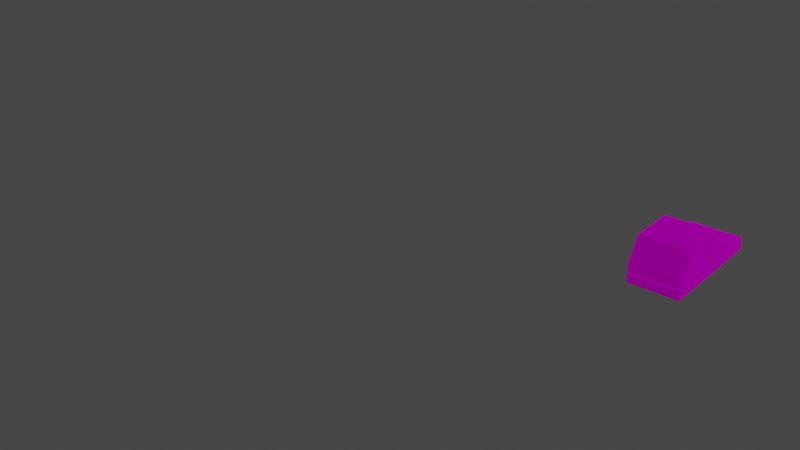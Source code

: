 # Source: car_2.blend  (saved by Blender 3.4.6; exported with 4.5.12 LTS)
import bpy
from mathutils import Matrix  # noqa: F401  (used for matrix-valued properties, if any)

bpy.ops.wm.read_factory_settings(use_empty=True)
scene = bpy.context.scene
scene.name = 'Scene'

# ---- collections
col_collection = bpy.data.collections.new('Collection'); scene.collection.children.link(col_collection)

# ---- images (referenced by path relative to the original .blend; pixels are not part of the script)
import os
ASSET_DIR = os.environ.get("B2B_ASSET_DIR", "")  # directory of the original .blend (textures are referenced by path, not embedded)
HERE = os.path.dirname(os.path.abspath(__file__))  # packed textures are extracted next to this script under _unpacked/

def load_image(name, relpath, width, height, colorspace="sRGB"):
    """Load a texture the original file referenced (path relative to the .blend, or extracted next to this script)."""
    p = next((c for c in (os.path.join(HERE, relpath), os.path.join(ASSET_DIR, relpath)) if relpath and os.path.exists(c)), "")
    if p:
        img = bpy.data.images.load(p, check_existing=True)
        img.name = name
    else:  # same state as the original file: an image datablock whose file is absent (Cycles renders it pink)
        img = bpy.data.images.new(name, width, height)
        img.source = "FILE"
        img.filepath = "//" + (relpath or name)
    img.colorspace_settings.name = colorspace
    return img
img_palette_jpg = load_image('Palette.jpg', 'Palette.jpg', 1024, 1024, 'sRGB')
img_palette_jpg_001 = load_image('Palette.jpg.001', 'Palette.jpg', 1024, 1024, 'sRGB')

# ---- materials (node trees are filled in below, after node groups)
mat_world_ap = bpy.data.materials.new('World ap')
mat_world_ap.use_backface_culling = True
mat_world_ap.use_transparent_shadow = False
mat_world_ap.diffuse_color = (0.7087, 0.699, 0.6808, 1.0)
mat_world_ap.roughness = 1.0
mat_world_ap.specular_intensity = 0.0
mat_world_ap.metallic = 1.0
mat_world_ap_001 = bpy.data.materials.new('World ap.001')
mat_world_ap_001.use_backface_culling = True
mat_world_ap_001.use_transparent_shadow = False
mat_world_ap_001.diffuse_color = (0.7087, 0.699, 0.6808, 1.0)
mat_world_ap_001.roughness = 1.0
mat_world_ap_001.specular_intensity = 0.0
mat_world_ap_001.metallic = 1.0

# ---- material node trees
mat_world_ap.use_nodes = True; mat_world_ap.node_tree.nodes.clear()
_N = mat_world_ap.node_tree.nodes; _L = mat_world_ap.node_tree.links
n0 = _N.new('ShaderNodeBsdfPrincipled'); n0.name = 'Principled BSDF'; n0.location = (10, 300)
n0.distribution = 'GGX'
n0.subsurface_method = 'RANDOM_WALK_SKIN'
n0.inputs[1].default_value = 1.0
n0.inputs[2].default_value = 1.0
n0.inputs[3].default_value = 1.0
n0.inputs[13].default_value = 0.0
n0.inputs[27].default_value = (0.0, 0.0, 0.0, 1.0)
n0.inputs[28].default_value = 1.0
n1 = _N.new('ShaderNodeOutputMaterial'); n1.name = 'Material Output'; n1.location = (300, 300)
n2 = _N.new('ShaderNodeTexImage'); n2.name = 'Image Texture'; n2.location = (-300, 600)
n2.image = img_palette_jpg
_L.new(n0.outputs[0], n1.inputs[0])
_L.new(n2.outputs[0], n0.inputs[0])
n1.is_active_output = True
mat_world_ap_001.use_nodes = True; mat_world_ap_001.node_tree.nodes.clear()
_N = mat_world_ap_001.node_tree.nodes; _L = mat_world_ap_001.node_tree.links
n0 = _N.new('ShaderNodeBsdfPrincipled'); n0.name = 'Principled BSDF'; n0.location = (10, 300)
n0.distribution = 'GGX'
n0.subsurface_method = 'RANDOM_WALK_SKIN'
n0.inputs[1].default_value = 1.0
n0.inputs[2].default_value = 1.0
n0.inputs[3].default_value = 1.0
n0.inputs[13].default_value = 0.0
n0.inputs[27].default_value = (0.0, 0.0, 0.0, 1.0)
n0.inputs[28].default_value = 1.0
n1 = _N.new('ShaderNodeOutputMaterial'); n1.name = 'Material Output'; n1.location = (300, 300)
n2 = _N.new('ShaderNodeTexImage'); n2.name = 'Image Texture'; n2.location = (-300, 600)
n2.image = img_palette_jpg_001
_L.new(n0.outputs[0], n1.inputs[0])
_L.new(n2.outputs[0], n0.inputs[0])
n1.is_active_output = True

# ---- world
world_world = bpy.data.worlds.new('World'); scene.world = world_world
world_world.use_nodes = True; world_world.node_tree.nodes.clear()
_N = world_world.node_tree.nodes; _L = world_world.node_tree.links
n0 = _N.new('ShaderNodeOutputWorld'); n0.name = 'World Output'; n0.location = (300, 300)
n1 = _N.new('ShaderNodeBackground'); n1.name = 'Background'; n1.location = (10, 300)
n1.inputs[0].default_value = (0.05088, 0.05088, 0.05088, 1.0)
_L.new(n1.outputs[0], n0.inputs[0])
n0.is_active_output = True
world_world.color = (0.05088, 0.05088, 0.05088)
world_world.use_sun_shadow = False
world_world.sun_shadow_jitter_overblur = 0.0

# ---- meshes
me_car_04_4 = bpy.data.meshes.new('Car_04.4')
me_car_04_4.from_pydata([(1.128, -2.331, 0.2803), (1.128, -2.397, 0.698), (0.05194, -2.397, 0.698), (0.05194, -2.331, 0.2803), (1.128, -2.329, 0.698), (1.128, -2.395, 1.116), (0.05194, -2.395, 1.116), (0.05194, -2.329, 0.698), (-1.024, -2.395, 1.116), (-1.024, -2.329, 0.698), (-1.024, -2.397, 0.698), (-1.024, -2.331, 0.2803), (-1.024, -2.263, 0.2803), (-1.024, 0.2532, 0.2803), (-1.024, 0.2532, 0.624), (-1.024, 1.01, 0.624), (-1.024, 1.01, 0.2803), (-1.024, 2.763, 0.5788), (-1.024, 2.763, 0.2803), (-1.024, -2.39, 1.123), (-1.024, 0.2532, 1.123), (-1.024, 1.01, 1.123), (-1.024, 2.817, 0.2803), (-1.024, 2.817, 0.5788), (1.129, 2.817, 0.5788), (1.129, 2.817, 0.2803), (-1.024, 2.763, 0.6444), (-0.4858, 2.763, 0.6444), (-0.4858, 2.763, 0.5788), (-1.024, 2.763, 0.7101), (-0.4858, 2.763, 0.7101), (0.05237, 2.763, 0.7101), (0.05237, 2.763, 0.6444), (0.05237, 2.763, 0.5788), (-1.024, 2.763, 0.7757), (-0.4858, 2.763, 0.7757), (-1.024, 2.763, 0.8413), (-0.4858, 2.763, 0.8413), (0.05237, 2.763, 0.8413), (0.05237, 2.763, 0.7757), (0.5905, 2.763, 0.7757), (0.5905, 2.763, 0.7101), (0.5905, 2.763, 0.8413), (1.129, 2.763, 0.8413), (1.129, 2.763, 0.7757), (1.129, 2.763, 0.7101), (0.5905, 2.763, 0.6444), (0.5905, 2.763, 0.5788), (1.129, 2.763, 0.6444), (1.129, 2.763, 0.5788), (1.129, 2.763, 0.2803), (1.129, 1.01, 0.624), (1.129, 1.01, 0.2803), (1.129, 0.253, 0.624), (1.129, 0.253, 0.2803), (1.128, -2.263, 0.2803), (1.129, 1.01, 1.123), (1.129, 0.253, 1.123), (1.128, -2.39, 1.123), (1.128, -1.772, 2.093), (1.129, 0.253, 2.1), (-1.024, 0.2532, 2.1), (-1.024, -1.772, 2.093), (1.07, 0.2734, 2.076), (1.07, 0.9897, 1.233), (-0.966, 0.9899, 1.233), (-0.9661, 0.2736, 2.076), (1.129, 1.01, 1.209), (-1.024, 1.01, 1.209), (0.05195, -2.263, 0.2803), (1.129, 0.9098, 1.152), (1.128, 0.1973, 1.152), (1.128, 0.1973, 2.071), (1.129, 0.88, 1.268), (1.129, 0.9784, 1.247), (1.129, 0.9061, 1.237), (1.129, 1.006, 1.214), (1.129, 0.9098, 1.233), (1.129, 0.9098, 1.233), (1.129, 1.01, 1.209), (1.129, 0.9098, 1.229), (1.129, 1.01, 1.205), (1.129, 0.9098, 1.22), (1.129, 1.01, 1.196), (1.129, 0.9098, 1.181), (1.129, 1.01, 1.154), (1.128, -2.29, 1.152), (1.128, -2.271, 1.181), (1.128, -2.37, 1.154), (1.128, -2.246, 1.22), (1.128, -2.344, 1.196), (1.128, -2.241, 1.229), (1.128, -2.338, 1.205), (1.128, -2.238, 1.233), (1.128, -2.335, 1.209), (1.128, -2.235, 1.237), (1.128, -2.332, 1.214), (1.128, -2.216, 1.268), (1.128, -2.311, 1.247), (1.128, -1.708, 2.065), (-1.024, -2.3, 1.149), (-1.024, 0.2032, 1.149), (-1.024, 0.2032, 2.074), (-1.024, -1.715, 2.068), (-1.024, -2.225, 1.266), (-1.024, -2.311, 1.247), (-1.024, -2.245, 1.235), (-1.024, -2.332, 1.214), (-1.024, -2.248, 1.23), (-1.024, -2.335, 1.209), (-1.024, -2.25, 1.226), (-1.024, -2.338, 1.205), (-1.024, -2.256, 1.218), (-1.024, -2.344, 1.196), (-1.024, -2.281, 1.178), (-1.024, -2.37, 1.154), (-1.024, 0.9202, 1.149), (-1.024, 0.9202, 1.178), (-1.024, 1.01, 1.154), (-1.024, 0.9202, 1.218), (-1.024, 1.01, 1.196), (-1.024, 0.9202, 1.226), (-1.024, 1.01, 1.205), (-1.024, 0.9202, 1.23), (-1.024, 1.01, 1.209), (-1.024, 0.9202, 1.231), (-1.024, 0.9165, 1.235), (-1.024, 1.006, 1.214), (-1.024, 0.8902, 1.266), (-1.024, 0.9786, 1.247), (-0.9383, -2.37, 1.155), (1.042, -2.37, 1.155), (-0.9383, -2.366, 1.161), (-0.9383, -2.347, 1.19), (-0.9383, -2.323, 1.228), (-0.9383, -2.317, 1.237), (-0.9383, -2.315, 1.241), (-0.9383, -2.312, 1.245), (-0.9383, -2.293, 1.275), (-0.9382, -1.797, 2.054), (1.042, -1.797, 2.054), (1.042, -2.293, 1.275), (1.042, -2.312, 1.245), (1.042, -2.315, 1.241), (1.042, -2.318, 1.237), (1.042, -2.323, 1.228), (1.042, -2.347, 1.19), (1.042, -2.366, 1.161), (-19.89, -13.78, 0.3106), (-1.024, 0.2032, 1.266), (-1.024, 0.2032, 1.235), (-1.024, 0.2032, 1.23), (-1.024, 0.2032, 1.226), (-1.024, 0.2032, 1.218), (-1.024, 0.2032, 1.178), (1.128, 0.1973, 1.268), (1.128, 0.1973, 1.237), (1.128, 0.1973, 1.233), (1.128, 0.1973, 1.229), (1.128, 0.1973, 1.22), (1.128, 0.1973, 1.181)], [], [(0, 1, 2, 3), (4, 5, 6, 7), (7, 6, 8, 9), (3, 2, 10, 11), (12, 9, 13), (9, 8, 14), (9, 14, 13), (13, 14, 15, 16), (16, 15, 17, 18), (8, 19, 20, 14), (14, 20, 21, 15), (22, 23, 24, 25), (17, 26, 27, 28), (26, 29, 30, 27), (27, 30, 31, 32), (28, 27, 32, 33), (29, 34, 35, 30), (34, 36, 37, 35), (35, 37, 38, 39), (30, 35, 39, 31), (31, 39, 40, 41), (39, 38, 42, 40), (40, 42, 43, 44), (41, 40, 44, 45), (33, 32, 46, 47), (32, 31, 41, 46), (46, 41, 45, 48), (47, 46, 48, 49), (50, 49, 51, 52), (52, 51, 53, 54), (5, 4, 53), (4, 55, 54), (4, 54, 53), (51, 56, 57, 53), (53, 57, 58, 5), (59, 60, 61, 62), (63, 64, 65, 66), (43, 42, 67), (42, 38, 67), (38, 37, 68), (37, 36, 68), (38, 68, 67), (50, 52, 16, 18), (52, 54, 13, 16), (55, 69, 54), (69, 12, 13), (69, 13, 54), (60, 63, 66, 61), (68, 65, 64, 67), (56, 70, 71, 57), (60, 72, 73, 74), (74, 73, 75, 76), (76, 75, 77, 67), (67, 77, 78, 79), (79, 78, 80, 81), (81, 80, 82, 83), (83, 82, 84, 85), (85, 84, 70, 56), (57, 71, 86, 58), (58, 86, 87, 88), (88, 87, 89, 90), (90, 89, 91, 92), (92, 91, 93, 94), (94, 93, 95, 96), (96, 95, 97, 98), (98, 97, 99, 59), (59, 99, 72, 60), (19, 100, 101, 20), (61, 102, 103, 62), (62, 103, 104, 105), (105, 104, 106, 107), (107, 106, 108, 109), (109, 108, 110, 111), (111, 110, 112, 113), (113, 112, 114, 115), (115, 114, 100, 19), (20, 101, 116, 21), (21, 116, 117, 118), (118, 117, 119, 120), (120, 119, 121, 122), (122, 121, 123, 124), (124, 123, 125, 68), (68, 125, 126, 127), (127, 126, 128, 129), (129, 128, 102, 61), (8, 6, 130), (6, 5, 131), (6, 131, 130), (8, 130, 132, 19), (19, 132, 133, 115), (115, 133, 134, 113), (113, 134, 135, 111), (111, 135, 136, 109), (109, 136, 137, 107), (107, 137, 138, 105), (105, 138, 139, 62), (62, 139, 140, 59), (59, 140, 141, 98), (98, 141, 142, 96), (96, 142, 143, 94), (94, 143, 144, 92), (92, 144, 145, 90), (90, 145, 146, 88), (88, 146, 147, 58), (58, 147, 131, 5), (55, 0, 3, 69), (7, 2, 1, 4), (4, 1, 0, 55), (69, 3, 11, 12), (12, 11, 10, 9), (9, 10, 2, 7), (18, 22, 25, 50), (50, 25, 24, 49), (17, 28, 23), (28, 33, 23), (33, 47, 24), (47, 49, 24), (33, 24, 23), (17, 23, 22, 18), (36, 34, 21), (34, 29, 21), (29, 26, 15), (26, 17, 15), (29, 15, 21), (21, 118, 36), (118, 120, 36), (120, 122, 36), (122, 124, 36), (124, 68, 36), (49, 48, 51), (48, 45, 51), (45, 44, 56), (44, 43, 56), (45, 56, 51), (43, 67, 79), (43, 79, 81), (43, 81, 83), (43, 83, 85), (43, 85, 56), (131, 147, 146, 145, 144, 143, 142, 141, 140, 139, 138, 137, 136, 135, 134, 133, 132, 130), (100, 114, 112, 110, 108, 106, 104, 103, 102, 149, 150, 151, 152, 153, 154, 101), (101, 154, 153, 152, 151, 150, 149, 102, 128, 126, 125, 123, 121, 119, 117, 116), (70, 84, 82, 80, 78, 77, 75, 73, 72, 155, 156, 157, 158, 159, 160, 71), (71, 160, 159, 158, 157, 156, 155, 72, 99, 97, 95, 93, 91, 89, 87, 86), (61, 66, 65, 68, 127, 129), (67, 64, 63, 60, 74, 76)])
me_car_04_4.polygons.foreach_set('material_index', [1, 1, 1, 1, 1, 1, 1, 1, 1, 1, 1, 1, 1, 1, 1, 1, 1, 1, 1, 1, 1, 1, 1, 1, 1, 1, 1, 1, 1, 1, 1, 1, 1, 1, 1, 1, 1, 1, 1, 1, 1, 1, 1, 1, 1, 1, 1, 1, 1, 1, 1, 1, 1, 1, 1, 1, 1, 1, 1, 1, 1, 1, 1, 1, 1, 1, 1, 1, 1, 1, 1, 1, 1, 1, 1, 1, 1, 1, 1, 1, 1, 1, 1, 1, 1, 1, 1, 1, 1, 1, 1, 1, 1, 1, 1, 1, 1, 1, 1, 1, 1, 1, 1, 1, 1, 1, 1, 1, 1, 1, 1, 1, 1, 1, 1, 1, 1, 1, 1, 1, 1, 1, 1, 1, 1, 1, 1, 1, 1, 1, 1, 1, 1, 1, 1, 1, 1, 1, 1, 1, 1, 1, 1, 1, 1, 1])
_uv = me_car_04_4.uv_layers.new(name='UVMap')
_uv.uv.foreach_set('vector', [0.9585, -0.9652, 0.9584, -0.9652, 0.9584, -0.965, 0.9585, -0.965, 0.144, -0.629, 0.1437, -0.629, 0.1437, -0.6285, 0.144, -0.6285, 0.144, -0.6285, 0.1437, -0.6285, 0.1437, -0.628, 0.144, -0.628, 0.9585, -0.965, 0.9584, -0.965, 0.9584, -0.9647, 0.9585, -0.9647, 0.1406, -0.6299, 0.1405, -0.6297, 0.1419, -0.6299, 0.1405, -0.6297, 0.1405, -0.6295, 0.1419, -0.6297, 0.1405, -0.6297, 0.1419, -0.6297, 0.1419, -0.6299, 0.1419, -0.6299, 0.1419, -0.6297, 0.1424, -0.6297, 0.1424, -0.6299, 0.1424, -0.6299, 0.1424, -0.6297, 0.1433, -0.6297, 0.1433, -0.6299, 0.1405, -0.6295, 0.1405, -0.6295, 0.1419, -0.6295, 0.1419, -0.6297, 0.1419, -0.6297, 0.1419, -0.6295, 0.1424, -0.6295, 0.1424, -0.6297, 0.9581, -0.9657, 0.958, -0.9657, 0.958, -0.9651, 0.9581, -0.9651, 0.1435, -0.6269, 0.1435, -0.6269, 0.1435, -0.6271, 0.1435, -0.6271, 0.8188, -0.1597, 0.8196, -0.1597, 0.8196, -0.1758, 0.8188, -0.1758, 0.9583, -0.9647, 0.9583, -0.9647, 0.9583, -0.9646, 0.9583, -0.9646, 0.1435, -0.6271, 0.1435, -0.6271, 0.1435, -0.6274, 0.1435, -0.6274, 0.8196, -0.1597, 0.8204, -0.1597, 0.8204, -0.1758, 0.8196, -0.1758, 0.1436, -0.6269, 0.1436, -0.6269, 0.1436, -0.6271, 0.1436, -0.6271, 0.1436, -0.6271, 0.1436, -0.6271, 0.1436, -0.6274, 0.1436, -0.6274, 0.9583, -0.9647, 0.9583, -0.9647, 0.9583, -0.9646, 0.9583, -0.9646, 0.9583, -0.9646, 0.9583, -0.9646, 0.9583, -0.9646, 0.9583, -0.9646, 0.1436, -0.6274, 0.1436, -0.6274, 0.1436, -0.6276, 0.1436, -0.6276, 0.1436, -0.6276, 0.1436, -0.6276, 0.1436, -0.6279, 0.1436, -0.6279, 0.8188, -0.1681, 0.8188, -0.1681, 0.8188, -0.1683, 0.8188, -0.1683, 0.1435, -0.6274, 0.1435, -0.6274, 0.1435, -0.6276, 0.1435, -0.6276, 0.9583, -0.9646, 0.9583, -0.9646, 0.9583, -0.9646, 0.9583, -0.9646, 0.8188, -0.1681, 0.8188, -0.1681, 0.8188, -0.1683, 0.8188, -0.1683, 0.1435, -0.6276, 0.1435, -0.6276, 0.1435, -0.6279, 0.1435, -0.6279, 0.1538, -0.6263, 0.1538, -0.6303, 0.1307, -0.6302, 0.1307, -0.6263, 0.1415, -0.6308, 0.1415, -0.6307, 0.1419, -0.6307, 0.1419, -0.6308, 0.1433, -0.6304, 0.1433, -0.6306, 0.1419, -0.6307, 0.1433, -0.6306, 0.1432, -0.6308, 0.1419, -0.6308, 0.1433, -0.6306, 0.1419, -0.6308, 0.1419, -0.6307, 0.1415, -0.6307, 0.1415, -0.6304, 0.1419, -0.6304, 0.1419, -0.6307, 0.1419, -0.6307, 0.1419, -0.6304, 0.1433, -0.6304, 0.1433, -0.6304, 0.1431, -0.629, 0.1421, -0.629, 0.1421, -0.628, 0.1431, -0.628, 0.9572, -0.9658, 0.9576, -0.9658, 0.9576, -0.9664, 0.9572, -0.9664, 0.1405, -0.629, 0.1405, -0.6287, 0.1415, -0.629, 0.1405, -0.6287, 0.1405, -0.6285, 0.1415, -0.629, 0.1405, -0.6285, 0.1405, -0.6282, 0.1415, -0.628, 0.1405, -0.6282, 0.1405, -0.628, 0.1415, -0.628, 0.1405, -0.6285, 0.1415, -0.628, 0.1415, -0.629, 0.9582, -0.9651, 0.9587, -0.9651, 0.9587, -0.9657, 0.9582, -0.9657, 0.9587, -0.9651, 0.9589, -0.9651, 0.9589, -0.9657, 0.9587, -0.9657, 0.9596, -0.9651, 0.9596, -0.9654, 0.9589, -0.9651, 0.9596, -0.9654, 0.9596, -0.9657, 0.9589, -0.9657, 0.9596, -0.9654, 0.9589, -0.9657, 0.9589, -0.9651, 0.1421, -0.629, 0.1421, -0.629, 0.1421, -0.628, 0.1421, -0.628, 0.1415, -0.628, 0.1415, -0.628, 0.1415, -0.629, 0.1415, -0.629, 0.1405, -0.6268, 0.1445, -0.6268, 0.1445, -0.6308, 0.1405, -0.6308, 0.1405, -0.6268, 0.1445, -0.6268, 0.1445, -0.6308, 0.1405, -0.6308, 0.1405, -0.6268, 0.1445, -0.6268, 0.1445, -0.6308, 0.1405, -0.6308, 0.1405, -0.6268, 0.1445, -0.6268, 0.1445, -0.6308, 0.1405, -0.6308, 0.1405, -0.6268, 0.1445, -0.6268, 0.1445, -0.6308, 0.1405, -0.6308, 0.1405, -0.6268, 0.1445, -0.6268, 0.1445, -0.6308, 0.1405, -0.6308, 0.1405, -0.6268, 0.1445, -0.6268, 0.1445, -0.6308, 0.1405, -0.6308, 0.1405, -0.6268, 0.1445, -0.6268, 0.1445, -0.6308, 0.1405, -0.6308, 0.1405, -0.6268, 0.1445, -0.6268, 0.1445, -0.6308, 0.1405, -0.6308, 0.1405, -0.6268, 0.1445, -0.6268, 0.1445, -0.6308, 0.1405, -0.6308, 0.1405, -0.6268, 0.1445, -0.6268, 0.1445, -0.6308, 0.1405, -0.6308, 0.1405, -0.6268, 0.1445, -0.6268, 0.1445, -0.6308, 0.1405, -0.6308, 0.1405, -0.6268, 0.1445, -0.6268, 0.1445, -0.6308, 0.1405, -0.6308, 0.1405, -0.6268, 0.1445, -0.6268, 0.1445, -0.6308, 0.1405, -0.6308, 0.1405, -0.6268, 0.1445, -0.6268, 0.1445, -0.6308, 0.1405, -0.6308, 0.1405, -0.6268, 0.1445, -0.6268, 0.1445, -0.6308, 0.1405, -0.6308, 0.1405, -0.6268, 0.1445, -0.6268, 0.1445, -0.6308, 0.1405, -0.6308, 0.1405, -0.6268, 0.1445, -0.6268, 0.1445, -0.6308, 0.1405, -0.6308, 0.1437, -0.628, 0.1437, -0.628, 0.1445, -0.6308, 0.1405, -0.6308, 0.1405, -0.6268, 0.1445, -0.6268, 0.1432, -0.628, 0.1432, -0.628, 0.1432, -0.628, 0.1432, -0.628, 0.1437, -0.628, 0.1437, -0.628, 0.1437, -0.628, 0.1437, -0.628, 0.1437, -0.628, 0.1437, -0.628, 0.1437, -0.628, 0.1437, -0.628, 0.1437, -0.628, 0.1437, -0.628, 0.1437, -0.628, 0.1437, -0.628, 0.1437, -0.628, 0.1437, -0.628, 0.1437, -0.628, 0.1437, -0.628, 0.1437, -0.628, 0.1437, -0.628, 0.1437, -0.628, 0.1437, -0.628, 0.1437, -0.628, 0.1437, -0.628, 0.1437, -0.628, 0.1437, -0.628, 0.1437, -0.628, 0.1437, -0.628, 0.1405, -0.6268, 0.1445, -0.6268, 0.1445, -0.6308, 0.1405, -0.6308, 0.1405, -0.6268, 0.1445, -0.6268, 0.1445, -0.6308, 0.1405, -0.6308, 0.1405, -0.6268, 0.1445, -0.6268, 0.1445, -0.6308, 0.1405, -0.6308, 0.1405, -0.6268, 0.1445, -0.6268, 0.1445, -0.6308, 0.1405, -0.6308, 0.1405, -0.6268, 0.1445, -0.6268, 0.1445, -0.6308, 0.1405, -0.6308, 0.9577, -0.9588, 0.9579, -0.9588, 0.9579, -0.9591, 0.9577, -0.9591, 0.1405, -0.6268, 0.1445, -0.6268, 0.1445, -0.6308, 0.1405, -0.6308, 0.1405, -0.6268, 0.1445, -0.6268, 0.1445, -0.6308, 0.1405, -0.6308, 0.1405, -0.6268, 0.1445, -0.6268, 0.1445, -0.6308, 0.1405, -0.6308, 0.4691, -0.636, 0.4691, -0.6365, 0.4691, -0.636, 0.4691, -0.6365, 0.4691, -0.637, 0.4691, -0.637, 0.1437, -0.6285, 0.1437, -0.629, 0.1437, -0.628, 0.9579, -0.9589, 0.9579, -0.9589, 0.9579, -0.9591, 0.9577, -0.9591, 0.1405, -0.6268, 0.1445, -0.6268, 0.1445, -0.6308, 0.1405, -0.6308, 0.1405, -0.6268, 0.1445, -0.6268, 0.1445, -0.6308, 0.1405, -0.6308, 0.1405, -0.6268, 0.1445, -0.6268, 0.1445, -0.6308, 0.1405, -0.6308, 0.1405, -0.6268, 0.1445, -0.6268, 0.1445, -0.6308, 0.1405, -0.6308, 0.1405, -0.6268, 0.1445, -0.6268, 0.1445, -0.6308, 0.1405, -0.6308, 0.1405, -0.6268, 0.1445, -0.6268, 0.1445, -0.6308, 0.1405, -0.6308, 0.1405, -0.6268, 0.1445, -0.6268, 0.1445, -0.6308, 0.1405, -0.6308, 0.1405, -0.6268, 0.1445, -0.6268, 0.1445, -0.6308, 0.1405, -0.6308, 0.1405, -0.6268, 0.1445, -0.6268, 0.1445, -0.6308, 0.1405, -0.6308, 0.1405, -0.6268, 0.1445, -0.6268, 0.1445, -0.6308, 0.1405, -0.6308, 0.1405, -0.6268, 0.1445, -0.6268, 0.1445, -0.6308, 0.1405, -0.6308, 0.1405, -0.6268, 0.1445, -0.6268, 0.1445, -0.6308, 0.1405, -0.6308, 0.1405, -0.6268, 0.1445, -0.6268, 0.1445, -0.6308, 0.1405, -0.6308, 0.1405, -0.6268, 0.1445, -0.6268, 0.1445, -0.6308, 0.1405, -0.6308, 0.1405, -0.6268, 0.1445, -0.6268, 0.1445, -0.6308, 0.1405, -0.6308, 0.1405, -0.6268, 0.1445, -0.6268, 0.1437, -0.629, 0.1437, -0.629, 0.9577, -0.9588, 0.9579, -0.9588, 0.9579, -0.9591, 0.9577, -0.9591, 0.9577, -0.9588, 0.9579, -0.9588, 0.9579, -0.9591, 0.9577, -0.9591, 0.9577, -0.9588, 0.9579, -0.9588, 0.9579, -0.9591, 0.9577, -0.9591, 0.9577, -0.9588, 0.9579, -0.9588, 0.9579, -0.9591, 0.9577, -0.9591, 0.9577, -0.9588, 0.9579, -0.9588, 0.9579, -0.9591, 0.9577, -0.9591, 0.9577, -0.9588, 0.9579, -0.9588, 0.9579, -0.9591, 0.9577, -0.9591, 0.9576, -0.9637, 0.9576, -0.9637, 0.9576, -0.9637, 0.9576, -0.9637, 0.9576, -0.9637, 0.9576, -0.9637, 0.9576, -0.9637, 0.9576, -0.9637, 0.9576, -0.9638, 0.9576, -0.9638, 0.9578, -0.9638, 0.9576, -0.9637, 0.9576, -0.9637, 0.9576, -0.9637, 0.9576, -0.9638, 0.9576, -0.9638, 0.9576, -0.9638, 0.9596, -0.9652, 0.9596, -0.9657, 0.9575, -0.9657, 0.9576, -0.9638, 0.9576, -0.9638, 0.9576, -0.9638, 0.9576, -0.9637, 0.9576, -0.9637, 0.9576, -0.9637, 0.9576, -0.9637, 0.1433, -0.6297, 0.1433, -0.6297, 0.1424, -0.6295, 0.1433, -0.6297, 0.1433, -0.6297, 0.1424, -0.6295, 0.1433, -0.6297, 0.1433, -0.6297, 0.1424, -0.6297, 0.1433, -0.6297, 0.1433, -0.6297, 0.1424, -0.6297, 0.1433, -0.6297, 0.1424, -0.6297, 0.1424, -0.6295, 0.1424, -0.6295, 0.1424, -0.6295, 0.1433, -0.6297, 0.1424, -0.6295, 0.1424, -0.6295, 0.1433, -0.6297, 0.1424, -0.6295, 0.1424, -0.6295, 0.1433, -0.6297, 0.1424, -0.6295, 0.1424, -0.6295, 0.1433, -0.6297, 0.1424, -0.6295, 0.1424, -0.6295, 0.1433, -0.6297, 0.1405, -0.6306, 0.1405, -0.6306, 0.1415, -0.6307, 0.1405, -0.6306, 0.1405, -0.6306, 0.1415, -0.6307, 0.1405, -0.6306, 0.1405, -0.6306, 0.1415, -0.6304, 0.1405, -0.6306, 0.1405, -0.6306, 0.1415, -0.6304, 0.1405, -0.6306, 0.1415, -0.6304, 0.1415, -0.6307, 0.009525, -0.9396, 0.2489, -0.8825, 0.2489, -0.8826, 0.1405, -0.6306, 0.1415, -0.6304, 0.1415, -0.6304, 0.1405, -0.6306, 0.1415, -0.6304, 0.1415, -0.6304, 0.1405, -0.6306, 0.1415, -0.6304, 0.1415, -0.6304, 0.1405, -0.6306, 0.1415, -0.6304, 0.1415, -0.6304, 0.9563, -0.9658, 0.9563, -0.9658, 0.9563, -0.9664, 0.9563, -0.9664, 0.9563, -0.9664, 0.9563, -0.9658, 0.9563, -0.9658, 0.9563, -0.9664, 0.9563, -0.9664, 0.9563, -0.9658, 0.9563, -0.9658, 0.9563, -0.9664, 0.9563, -0.9658, 0.9563, -0.9658, 0.9563, -0.9664, 0.9563, -0.9664, 0.9563, -0.9658, 0.9563, -0.9658, 0.9581, -0.9655, 0.9581, -0.9655, 0.9573, -0.9655, 0.3711, -0.6623, 0.9581, -0.9655, 0.9581, -0.9655, 0.9573, -0.9655, 0.3711, -0.6623, 0.9581, -0.9655, 0.9581, -0.9655, 0.9573, -0.9655, 0.3711, -0.6623, 0.9581, -0.9655, 0.9581, -0.9655, 0.9573, -0.9655, 0.3711, -0.6623, 0.9573, -0.9655, 0.9573, -0.9655, 0.9571, -0.9655, 0.9571, -0.9655, 0.9573, -0.9655, 0.9573, -0.9655, 0.9571, -0.9655, 0.4702, -0.6477, 0.9573, -0.9655, 0.9573, -0.9655, 0.9571, -0.9655, 0.4702, -0.6477, 0.9573, -0.9655, 0.9573, -0.9655, 0.9571, -0.9655, 0.4702, -0.6477, 0.9576, -0.965, 0.9576, -0.965, 0.9576, -0.965, 0.2533, -0.8782, 0.9576, -0.965, 0.9576, -0.965, 0.9576, -0.965, 0.9576, -0.965, 0.9576, -0.965, 0.9576, -0.965, 0.9576, -0.965, 0.2495, -0.882, 0.9576, -0.965, 0.9576, -0.965, 0.9576, -0.965, 0.2495, -0.882, 0.9574, -0.965, 0.9574, -0.965, 0.9567, -0.9652, 0.9565, -0.965, 0.9574, -0.965, 0.9574, -0.965, 0.9567, -0.9652, 0.6289, -0.7786, 0.9574, -0.965, 0.9574, -0.965, 0.9567, -0.9652, 0.6289, -0.7786, 0.9574, -0.965, 0.9574, -0.965, 0.9567, -0.9652, 0.6289, -0.7786, 0.1415, -0.628, 0.1421, -0.628, 0.1421, -0.628, 0.1415, -0.628, 0.1415, -0.628, 0.1415, -0.628, 0.1415, -0.629, 0.1415, -0.629, 0.1415, -0.629, 0.2573, -0.531, 0.1415, -0.629, 0.1415, -0.629])
me_car_04_4.materials.append(mat_world_ap)
me_car_04_4.materials.append(mat_world_ap_001)
me_car_04_4.update()
me_cube = bpy.data.meshes.new('Cube')
me_cube.from_pydata([(-1.0, -1.0, -1.0), (-1.0, -1.0, 1.0), (-1.0, 1.0, -1.0), (-1.0, 1.0, 1.0), (1.0, -1.0, -1.0), (1.0, -1.0, 1.0), (1.0, 1.0, -1.0), (1.0, 1.0, 1.0)], [], [(0, 1, 3, 2), (2, 3, 7, 6), (6, 7, 5, 4), (4, 5, 1, 0), (2, 6, 4, 0), (7, 3, 1, 5)])
_uv = me_cube.uv_layers.new(name='UVMap')
_uv.uv.foreach_set('vector', [0.375, 0.0, 0.625, 0.0, 0.625, 0.25, 0.375, 0.25, 0.375, 0.25, 0.625, 0.25, 0.625, 0.5, 0.375, 0.5, 0.375, 0.5, 0.625, 0.5, 0.625, 0.75, 0.375, 0.75, 0.375, 0.75, 0.625, 0.75, 0.625, 1.0, 0.375, 1.0, 0.125, 0.5, 0.375, 0.5, 0.375, 0.75, 0.125, 0.75, 0.625, 0.5, 0.875, 0.5, 0.875, 0.75, 0.625, 0.75])
me_cube.update()
me_cube_001 = bpy.data.meshes.new('Cube.001')
me_cube_001.from_pydata([(-1.0, -1.0, -1.0), (-1.0, -1.0, 1.0), (-1.0, 1.0, -1.0), (-1.0, 1.0, 1.0), (1.0, -1.0, -1.0), (1.0, -1.0, 1.0), (1.0, 1.0, -1.0), (1.0, 1.0, 1.0)], [], [(0, 1, 3, 2), (2, 3, 7, 6), (6, 7, 5, 4), (4, 5, 1, 0), (2, 6, 4, 0), (7, 3, 1, 5)])
_uv = me_cube_001.uv_layers.new(name='UVMap')
_uv.uv.foreach_set('vector', [0.375, 0.0, 0.625, 0.0, 0.625, 0.25, 0.375, 0.25, 0.375, 0.25, 0.625, 0.25, 0.625, 0.5, 0.375, 0.5, 0.375, 0.5, 0.625, 0.5, 0.625, 0.75, 0.375, 0.75, 0.375, 0.75, 0.625, 0.75, 0.625, 1.0, 0.375, 1.0, 0.125, 0.5, 0.375, 0.5, 0.375, 0.75, 0.125, 0.75, 0.625, 0.5, 0.875, 0.5, 0.875, 0.75, 0.625, 0.75])
me_cube_001.update()
me_cube_002 = bpy.data.meshes.new('Cube.002')
me_cube_002.from_pydata([(-1.0, -1.0, -1.0), (-1.0, -1.0, 1.0), (-1.0, 1.0, -1.0), (-1.0, 1.0, 1.0), (1.0, -1.0, -1.0), (1.0, -1.0, 1.0), (1.0, 1.0, -1.0), (1.0, 1.0, 1.0)], [], [(0, 1, 3, 2), (2, 3, 7, 6), (6, 7, 5, 4), (4, 5, 1, 0), (2, 6, 4, 0), (7, 3, 1, 5)])
_uv = me_cube_002.uv_layers.new(name='UVMap')
_uv.uv.foreach_set('vector', [0.375, 0.0, 0.625, 0.0, 0.625, 0.25, 0.375, 0.25, 0.375, 0.25, 0.625, 0.25, 0.625, 0.5, 0.375, 0.5, 0.375, 0.5, 0.625, 0.5, 0.625, 0.75, 0.375, 0.75, 0.375, 0.75, 0.625, 0.75, 0.625, 1.0, 0.375, 1.0, 0.125, 0.5, 0.375, 0.5, 0.375, 0.75, 0.125, 0.75, 0.625, 0.5, 0.875, 0.5, 0.875, 0.75, 0.625, 0.75])
me_cube_002.update()
me_cube_003 = bpy.data.meshes.new('Cube.003')
me_cube_003.from_pydata([(-1.0, -1.0, -1.0), (-1.0, -1.0, 1.0), (-1.0, 1.0, -1.0), (-1.0, 1.0, 1.0), (1.0, -1.0, -1.0), (1.0, -1.0, 1.0), (1.0, 1.0, -1.0), (1.0, 1.0, 1.0)], [], [(0, 1, 3, 2), (2, 3, 7, 6), (6, 7, 5, 4), (4, 5, 1, 0), (2, 6, 4, 0), (7, 3, 1, 5)])
_uv = me_cube_003.uv_layers.new(name='UVMap')
_uv.uv.foreach_set('vector', [0.375, 0.0, 0.625, 0.0, 0.625, 0.25, 0.375, 0.25, 0.375, 0.25, 0.625, 0.25, 0.625, 0.5, 0.375, 0.5, 0.375, 0.5, 0.625, 0.5, 0.625, 0.75, 0.375, 0.75, 0.375, 0.75, 0.625, 0.75, 0.625, 1.0, 0.375, 1.0, 0.125, 0.5, 0.375, 0.5, 0.375, 0.75, 0.125, 0.75, 0.625, 0.5, 0.875, 0.5, 0.875, 0.75, 0.625, 0.75])
me_cube_003.update()

# ---- objects
ob_car_04_4 = bpy.data.objects.new('Car_04.4', me_car_04_4)
ob_cube = bpy.data.objects.new('Cube', me_cube)
ob_cube_001 = bpy.data.objects.new('Cube.001', me_cube_001)
ob_cube_002 = bpy.data.objects.new('Cube.002', me_cube_002)
ob_cube_003 = bpy.data.objects.new('Cube.003', me_cube_003)
ob_wheel_rr = bpy.data.objects.new('wheel_rr', None)
ob_wheel_rl = bpy.data.objects.new('wheel_rl', None)
ob_wheel_fr = bpy.data.objects.new('wheel_fr', None)
ob_wheel_fl = bpy.data.objects.new('wheel_fl', None)

# ---- transforms, parenting, visibility, modifiers, constraints
ob_car_04_4.location = (0.0, 0.0, 0.0)
ob_cube.parent = ob_car_04_4
ob_cube.location = (0.04799, 0.2183, 0.6171)
ob_cube.scale = (1.074, 2.579, 0.3725)
ob_cube.hide_render = True
ob_cube.display_type = 'WIRE'
ob_cube_001.parent = ob_car_04_4
ob_cube_001.location = (0.04799, -0.7914, 1.496)
ob_cube_001.rotation_euler = (-0.01752, -0.0, 0.0)
ob_cube_001.scale = (1.074, 0.9958, 0.5891)
ob_cube_001.hide_render = True
ob_cube_001.display_type = 'WIRE'
ob_cube_002.parent = ob_car_04_4
ob_cube_002.location = (0.04799, 0.4372, 1.48)
ob_cube_002.rotation_euler = (0.7053, -0.0, 0.0)
ob_cube_002.scale = (1.074, 0.2625, 0.5984)
ob_cube_002.hide_render = True
ob_cube_002.display_type = 'WIRE'
ob_cube_003.parent = ob_car_04_4
ob_cube_003.location = (0.04799, -1.874, 1.459)
ob_cube_003.rotation_euler = (-0.5475, -0.0, 0.0)
ob_cube_003.scale = (1.074, 0.2625, 0.5812)
ob_cube_003.hide_render = True
ob_cube_003.display_type = 'WIRE'
ob_wheel_rr.location = (1.023, -1.56, 0.28)
ob_wheel_rl.location = (-0.9166, -1.56, 0.28)
ob_wheel_fr.location = (1.023, 1.858, 0.28)
ob_wheel_fl.location = (-0.9192, 1.858, 0.28)

# ---- collection membership
col_collection.objects.link(ob_car_04_4)
col_collection.objects.link(ob_cube)
col_collection.objects.link(ob_cube_001)
col_collection.objects.link(ob_cube_002)
col_collection.objects.link(ob_cube_003)
col_collection.objects.link(ob_wheel_rr)
col_collection.objects.link(ob_wheel_rl)
col_collection.objects.link(ob_wheel_fr)
col_collection.objects.link(ob_wheel_fl)

# ---- scene / render settings (as saved in the file)
scene.frame_start = 1; scene.frame_end = 250; scene.frame_set(1)
scene.render.engine = 'BLENDER_EEVEE_NEXT'
scene.cycles.use_denoising = False
scene.cycles.samples = 128
scene.cycles.sampling_pattern = 'TABULATED_SOBOL'
scene.cycles.use_adaptive_sampling = False
scene.cycles.use_light_tree = False
scene.view_settings.view_transform = 'Filmic'
bpy.context.view_layer.update()

# ---- added for rendering (the .blend has no active camera and no usable light): camera, sun
cam_auto = bpy.data.cameras.new('AutoCamera')
cam_auto.lens = 50.0
cam_auto.sensor_width = 36.0
cam_auto.clip_end = 1000.0
ob_auto_camera = bpy.data.objects.new('AutoCamera', cam_auto)
scene.collection.objects.link(ob_auto_camera)
ob_auto_camera.location = (15.4574, -35.289, 21.061)
ob_auto_camera.rotation_euler = (1.09748, -7.21219e-08, 0.694738)
scene.camera = ob_auto_camera
light_auto_sun = bpy.data.lights.new('AutoSun', 'SUN')
light_auto_sun.energy = 3.0
light_auto_sun.angle = 0.0523599
ob_auto_sun = bpy.data.objects.new('AutoSun', light_auto_sun)
scene.collection.objects.link(ob_auto_sun)
ob_auto_sun.rotation_euler = (0.872665, 0.174533, 0.523599)
bpy.context.view_layer.update()
